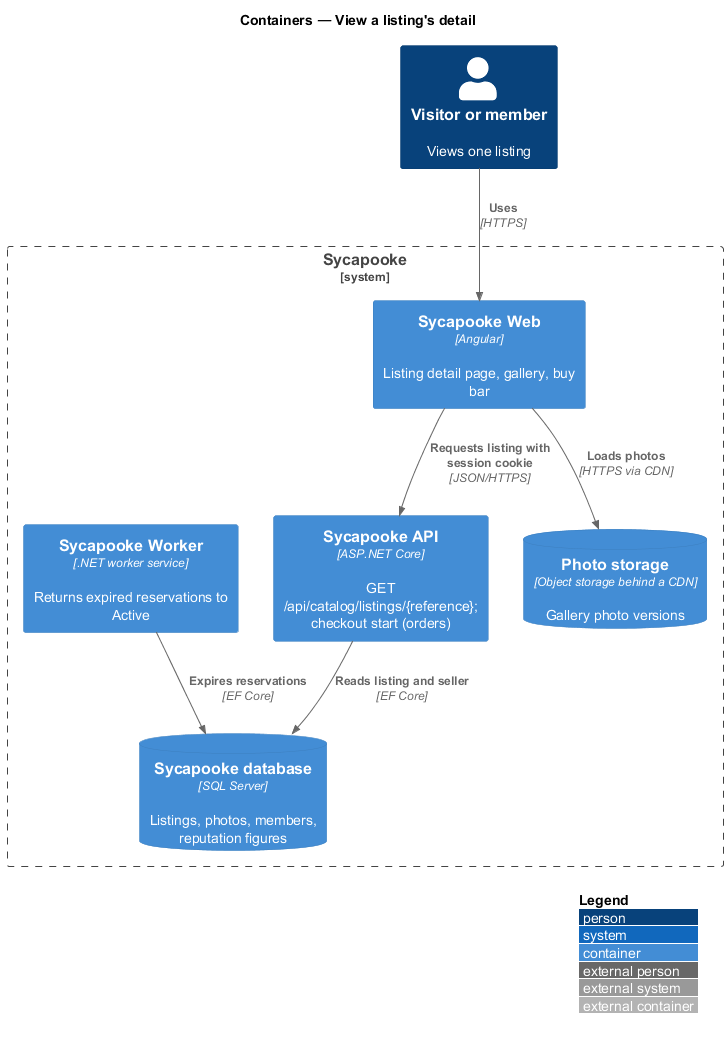

The diagram above was rendered by PlantUML. Its source (embedded in the PNG):
@startuml
!include <C4/C4_Container>
LAYOUT_WITH_LEGEND()
title Containers — View a listing's detail

Person(viewer, "Visitor or member", "Views one listing")
System_Boundary(sycapooke, "Sycapooke") {
  Container(web, "Sycapooke Web", "Angular", "Listing detail page, gallery, buy bar")
  Container(api, "Sycapooke API", "ASP.NET Core", "GET /api/catalog/listings/{reference}; checkout start (orders)")
  Container(worker, "Sycapooke Worker", ".NET worker service", "Returns expired reservations to Active")
  ContainerDb(db, "Sycapooke database", "SQL Server", "Listings, photos, members, reputation figures")
  ContainerDb(photos, "Photo storage", "Object storage behind a CDN", "Gallery photo versions")
}
Rel(viewer, web, "Uses", "HTTPS")
Rel(web, api, "Requests listing with session cookie", "JSON/HTTPS")
Rel(web, photos, "Loads photos", "HTTPS via CDN")
Rel(api, db, "Reads listing and seller", "EF Core")
Rel(worker, db, "Expires reservations", "EF Core")
@enduml